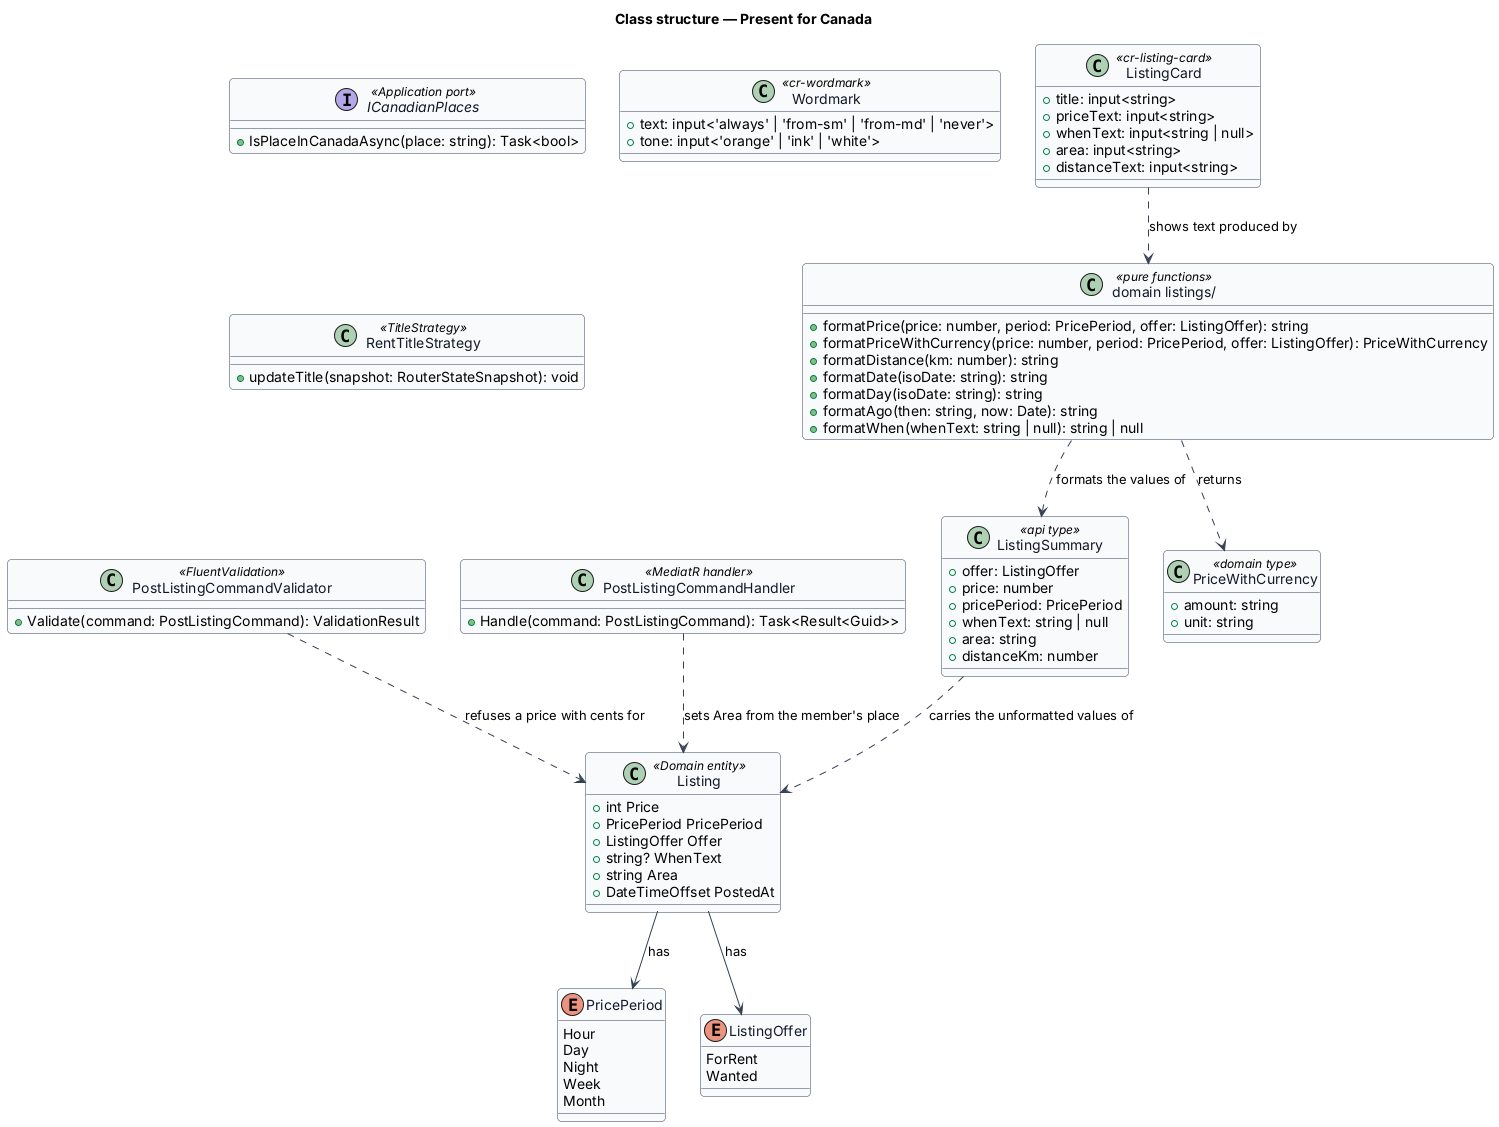

The diagram above was rendered by PlantUML. Its source (embedded in the PNG):
@startuml
' --- shared skin header ---
skinparam backgroundColor #FFFFFF
skinparam shadowing false
skinparam roundcorner 8
skinparam defaultFontName Arial
skinparam ArrowColor #344054
skinparam class {
  BorderColor #344054
  FontColor #101828
  BackgroundColor #F9FAFB
}
' --------------------------
title Class structure — Present for Canada

enum PricePeriod {
  Hour
  Day
  Night
  Week
  Month
}

enum ListingOffer {
  ForRent
  Wanted
}

class Listing <<Domain entity>> {
  +int Price
  +PricePeriod PricePeriod
  +ListingOffer Offer
  +string? WhenText
  +string Area
  +DateTimeOffset PostedAt
}

interface ICanadianPlaces <<Application port>> {
  +IsPlaceInCanadaAsync(place: string): Task<bool>
}

class PostListingCommandValidator <<FluentValidation>> {
  +Validate(command: PostListingCommand): ValidationResult
}

class PostListingCommandHandler <<MediatR handler>> {
  +Handle(command: PostListingCommand): Task<Result<Guid>>
}

class ListingSummary <<api type>> {
  +offer: ListingOffer
  +price: number
  +pricePeriod: PricePeriod
  +whenText: string | null
  +area: string
  +distanceKm: number
}

class PriceWithCurrency <<domain type>> {
  +amount: string
  +unit: string
}

class "domain listings/" as fmt <<pure functions>> {
  +formatPrice(price: number, period: PricePeriod, offer: ListingOffer): string
  +formatPriceWithCurrency(price: number, period: PricePeriod, offer: ListingOffer): PriceWithCurrency
  +formatDistance(km: number): string
  +formatDate(isoDate: string): string
  +formatDay(isoDate: string): string
  +formatAgo(then: string, now: Date): string
  +formatWhen(whenText: string | null): string | null
}

class Wordmark <<cr-wordmark>> {
  +text: input<'always' | 'from-sm' | 'from-md' | 'never'>
  +tone: input<'orange' | 'ink' | 'white'>
}

class RentTitleStrategy <<TitleStrategy>> {
  +updateTitle(snapshot: RouterStateSnapshot): void
}

class ListingCard <<cr-listing-card>> {
  +title: input<string>
  +priceText: input<string>
  +whenText: input<string | null>
  +area: input<string>
  +distanceText: input<string>
}

Listing --> PricePeriod : has
Listing --> ListingOffer : has
PostListingCommandValidator ..> Listing : refuses a price with cents for
PostListingCommandHandler ..> Listing : sets Area from the member's place
ListingSummary ..> Listing : carries the unformatted values of
fmt ..> ListingSummary : formats the values of
fmt ..> PriceWithCurrency : returns
ListingCard ..> fmt : shows text produced by
@enduml